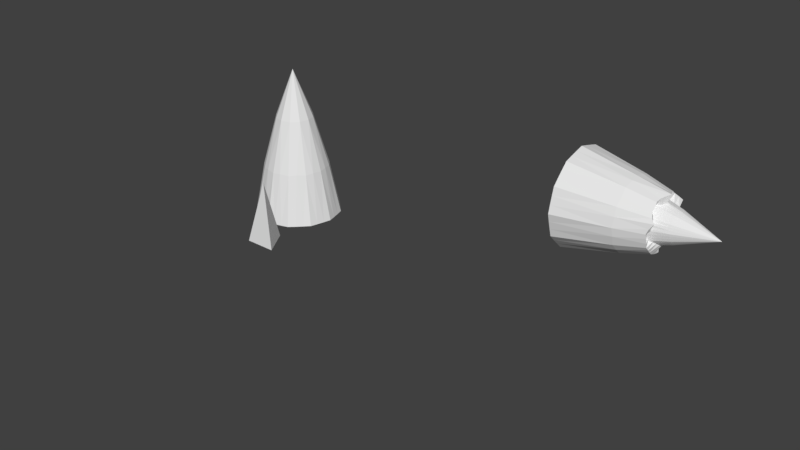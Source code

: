 # Source: IcicleNew.blend  (saved by Blender 2.78.0; exported with 4.5.12 LTS)
import bpy
from mathutils import Matrix  # noqa: F401  (used for matrix-valued properties, if any)

bpy.ops.wm.read_factory_settings(use_empty=True)
scene = bpy.context.scene
scene.name = 'Scene'

# ---- collections
col_collection_1 = bpy.data.collections.new('Collection 1'); scene.collection.children.link(col_collection_1)

# ---- materials (node trees are filled in below, after node groups)
mat_material = bpy.data.materials.new('Material')
mat_material.alpha_threshold = 0.0
mat_material.use_transparent_shadow = False
mat_material.roughness = 0.5
mat_material.line_color = (0.0, 0.0, 0.0, 1.0)

# ---- material node trees

# ---- world
world_world = bpy.data.worlds.new('World'); scene.world = world_world
world_world.color = (0.05088, 0.05088, 0.05088)
world_world.use_sun_shadow = False
world_world.sun_shadow_jitter_overblur = 0.0
world_world.cycles.sampling_method = 'MANUAL'

# ---- meshes
me_cone = bpy.data.meshes.new('Cone')
me_cone.from_pydata([(-3.827e-08, 0.2, -0.2037), (0.1732, -0.1, -0.2037), (9.99e-08, 4.918e-08, 0.5014), (-0.1732, -0.1, -0.2037)], [], [(0, 2, 1), (1, 2, 3), (3, 2, 0), (0, 1, 3)])
me_cone.use_remesh_preserve_volume = False
me_cone.use_remesh_preserve_attributes = False
me_cone.use_mirror_vertex_groups = False
me_cone.update()
me_cube_003 = bpy.data.meshes.new('Cube.003')
me_cube_003.from_pydata([(0.1793, -0.3187, -0.4806), (0.3107, -0.1873, -0.4828), (0.3588, -0.007728, -0.4822), (0.3107, 0.1718, -0.5375), (0.1793, 0.3046, -0.4828), (-0.0002855, 0.3514, -0.4828), (-0.3594, -0.007728, -0.4062), (-0.1798, 0.3033, -0.4157), (-0.3113, 0.1718, -0.4854), (-0.3113, -0.1873, -0.4828), (-0.1798, -0.3187, -0.4534), (-0.0002853, -0.3669, -0.4828), (0.3487, 0.04652, -0.5254), (0.3313, 0.1115, -0.6379), (0.2748, 0.2137, -0.4773), (0.2273, 0.2623, -0.4773), (0.1272, 0.3228, -0.4772), (0.06228, 0.339, -0.4769), (-0.05454, 0.3412, -0.4785), (-0.1195, 0.3238, -0.4573), (-0.2217, 0.2674, -0.4462), (-0.2693, 0.2198, -0.4793), (-0.3296, 0.1198, -0.4796), (-0.347, 0.05484, -0.4512), (-0.3492, -0.06198, -0.442), (-0.3318, -0.1269, -0.4773), (-0.2754, -0.2292, -0.4773), (-0.2278, -0.2767, -0.4773), (-0.1278, -0.3371, -0.4134), (-0.06285, -0.3545, -0.4583), (0.05397, -0.3567, -0.4773), (0.1189, -0.3393, -0.4756), (0.2212, -0.2828, -0.4753), (0.2687, -0.2353, -0.4773), (0.329, -0.1352, -0.4773), (0.3464, -0.07029, -0.4773), (0.1127, -0.2086, -0.5183), (0.1935, -0.1237, -0.4133), (0.2317, -0.007728, -0.5075), (0.2006, 0.1104, -0.465), (0.1157, 0.2101, -0.4194), (-0.0002854, 0.226, -0.5278), (-0.2295, -0.007629, -0.463), (-0.1163, 0.1931, -0.3995), (-0.2011, 0.1082, -0.4944), (-0.1893, -0.1101, -0.5432), (-0.115, -0.2008, -0.4903), (-0.0002853, -0.2397, -0.4829), (0.2251, 0.02731, -0.5064), (0.2139, 0.06924, -0.4837), (0.1774, 0.1425, -0.4508), (0.1467, 0.1798, -0.4271), (0.08206, 0.2197, -0.4329), (0.04012, 0.2243, -0.4821), (-0.03532, 0.2176, -0.5291), (-0.07726, 0.2064, -0.471), (-0.1433, 0.1699, -0.3856), (-0.174, 0.1392, -0.4357), (-0.213, 0.07461, -0.493), (-0.2238, 0.03268, -0.4747), (-0.219, -0.03958, -0.4522), (-0.2037, -0.07529, -0.4782), (-0.1647, -0.1341, -0.5745), (-0.1385, -0.1667, -0.5424), (-0.08263, -0.2169, -0.4803), (-0.04069, -0.2316, -0.4772), (0.03475, -0.2331, -0.5265), (0.0757, -0.2219, -0.5587), (0.1371, -0.1854, -0.4623), (0.1654, -0.1547, -0.4332), (0.2069, -0.09007, -0.4047), (0.2215, -0.04814, -0.4568), (0.05837, -0.1374, -0.4548), (0.1094, -0.08258, -0.4609), (0.1437, -0.007728, -0.4813), (0.1294, 0.06855, -0.3964), (0.07457, 0.129, -0.5493), (-0.0002854, 0.1422, -0.5671), (-0.1286, 0.003025, -0.4629), (-0.07514, 0.1219, -0.5212), (-0.1282, 0.06713, -0.5062), (-0.09113, -0.0483, -0.4616), (-0.05578, -0.1166, -0.5179), (-0.002117, -0.1561, -0.5042), (0.1428, 0.01489, -0.4562), (0.1378, 0.04196, -0.4181), (0.1144, 0.08818, -0.4012), (0.09457, 0.1106, -0.4476), (0.05286, 0.1349, -0.589), (0.0258, 0.139, -0.5874), (-0.0229, 0.1377, -0.5456), (-0.04997, 0.1305, -0.5286), (-0.09261, 0.1069, -0.5137), (-0.1124, 0.08713, -0.5073), (-0.1303, 0.04556, -0.4944), (-0.1295, 0.02248, -0.4773), (-0.1193, -0.01252, -0.4521), (-0.1057, -0.03054, -0.4518), (-0.07347, -0.06303, -0.473), (-0.06046, -0.08809, -0.4964), (-0.04317, -0.1313, -0.5206), (-0.02409, -0.1461, -0.5164), (0.01684, -0.1532, -0.4806), (0.03827, -0.1459, -0.4646), (0.07218, -0.1224, -0.4429), (0.09006, -0.1026, -0.4479), (0.1204, -0.06088, -0.4657), (0.1332, -0.03381, -0.478), (0.002854, -0.007507, -0.472), (0.09717, -0.1717, 0.02892), (0.1699, -0.09896, 0.02892), (0.1965, 0.0004044, 0.02892), (0.1699, 0.09977, 0.02892), (0.09717, 0.1732, 0.02892), (-0.002196, 0.1991, 0.02892), (-0.2009, 0.0004044, 0.02892), (-0.1016, 0.1725, 0.02892), (-0.1743, 0.09977, 0.02892), (-0.1743, -0.09896, 0.02892), (-0.1016, -0.1717, 0.02892), (-0.002196, -0.1983, 0.02892), (0.1909, 0.03043, 0.02892), (0.1813, 0.06636, 0.02892), (0.15, 0.123, 0.02892), (0.1237, 0.1498, 0.02892), (0.06836, 0.1833, 0.02892), (0.03243, 0.1923, 0.02892), (-0.03222, 0.1935, 0.02892), (-0.06815, 0.1839, 0.02892), (-0.1248, 0.1526, 0.02892), (-0.1511, 0.1263, 0.02892), (-0.1844, 0.07096, 0.02892), (-0.1941, 0.03503, 0.02892), (-0.1953, -0.02962, 0.02892), (-0.1857, -0.06555, 0.02892), (-0.1544, -0.1222, 0.02892), (-0.1281, -0.1485, 0.02892), (-0.07275, -0.1818, 0.02892), (-0.03682, -0.1915, 0.02892), (0.02783, -0.1927, 0.02892), (0.06376, -0.1831, 0.02892), (0.1204, -0.1518, 0.02892), (0.1467, -0.1255, 0.02892), (0.1801, -0.07015, 0.02892), (0.1897, -0.03422, 0.02892), (-0.001455, 0.002274, 0.5292)], [], [(26, 62, 63, 27), (5, 41, 54, 18), (27, 63, 46, 10), (34, 70, 71, 35), (16, 52, 53, 17), (9, 45, 62, 26), (35, 71, 38, 2), (17, 53, 41, 5), (24, 60, 61, 25), (1, 37, 70, 34), (4, 40, 52, 16), (25, 61, 45, 9), (32, 68, 69, 33), (14, 50, 51, 15), (6, 42, 60, 24), (33, 69, 37, 1), (15, 51, 40, 4), (22, 58, 59, 23), (0, 36, 68, 32), (3, 39, 50, 14), (23, 59, 42, 6), (30, 66, 67, 31), (12, 48, 49, 13), (8, 44, 58, 22), (31, 67, 36, 0), (13, 49, 39, 3), (20, 56, 57, 21), (11, 47, 66, 30), (2, 38, 48, 12), (21, 57, 44, 8), (28, 64, 65, 29), (7, 43, 56, 20), (29, 65, 47, 11), (18, 54, 55, 19), (10, 46, 64, 28), (19, 55, 43, 7), (61, 97, 81, 45), (68, 104, 105, 69), (50, 86, 87, 51), (42, 78, 96, 60), (69, 105, 73, 37), (51, 87, 76, 40), (58, 94, 95, 59), (36, 72, 104, 68), (39, 75, 86, 50), (59, 95, 78, 42), (66, 102, 103, 67), (48, 84, 85, 49), (44, 80, 94, 58), (67, 103, 72, 36), (49, 85, 75, 39), (56, 92, 93, 57), (47, 83, 102, 66), (38, 74, 84, 48), (57, 93, 80, 44), (64, 100, 101, 65), (43, 79, 92, 56), (65, 101, 83, 47), (54, 90, 91, 55), (46, 82, 100, 64), (55, 91, 79, 43), (62, 98, 99, 63), (41, 77, 90, 54), (63, 99, 82, 46), (70, 106, 107, 71), (52, 88, 89, 53), (45, 81, 98, 62), (71, 107, 74, 38), (53, 89, 77, 41), (60, 96, 97, 61), (37, 73, 106, 70), (40, 76, 88, 52), (82, 108, 100), (91, 108, 79), (98, 108, 99), (77, 108, 90), (99, 108, 82), (106, 108, 107), (88, 108, 89), (81, 108, 98), (107, 108, 74), (89, 108, 77), (96, 108, 97), (73, 108, 106), (76, 108, 88), (97, 108, 81), (104, 108, 105), (86, 108, 87), (78, 108, 96), (105, 108, 73), (87, 108, 76), (94, 108, 95), (72, 108, 104), (75, 108, 86), (95, 108, 78), (102, 108, 103), (84, 108, 85), (80, 108, 94), (103, 108, 72), (85, 108, 75), (92, 108, 93), (83, 108, 102), (74, 108, 84), (93, 108, 80), (100, 108, 101), (79, 108, 92), (101, 108, 83), (90, 108, 91), (122, 112, 145), (140, 109, 145), (117, 131, 145), (121, 122, 145), (139, 140, 145), (132, 115, 145), (112, 123, 145), (109, 141, 145), (131, 132, 145), (124, 113, 145), (142, 110, 145), (115, 133, 145), (123, 124, 145), (141, 142, 145), (134, 118, 145), (113, 125, 145), (110, 143, 145), (133, 134, 145), (126, 114, 145), (144, 111, 145), (118, 135, 145), (125, 126, 145), (143, 144, 145), (136, 119, 145), (114, 127, 145), (135, 136, 145), (128, 116, 145), (119, 137, 145), (127, 128, 145), (138, 120, 145), (116, 129, 145), (137, 138, 145), (130, 117, 145), (111, 121, 145), (120, 139, 145), (129, 130, 145), (7, 20, 129, 116), (29, 11, 120, 138), (18, 19, 128, 127), (10, 28, 137, 119), (19, 7, 116, 128), (26, 27, 136, 135), (5, 18, 127, 114), (27, 10, 119, 136), (34, 35, 144, 143), (16, 17, 126, 125), (9, 26, 135, 118), (35, 2, 111, 144), (17, 5, 114, 126), (24, 25, 134, 133), (1, 34, 143, 110), (4, 16, 125, 113), (25, 9, 118, 134), (32, 33, 142, 141), (14, 15, 124, 123), (6, 24, 133, 115), (33, 1, 110, 142), (15, 4, 113, 124), (22, 23, 132, 131), (0, 32, 141, 109), (3, 14, 123, 112), (23, 6, 115, 132), (30, 31, 140, 139), (12, 13, 122, 121), (8, 22, 131, 117), (31, 0, 109, 140), (13, 3, 112, 122), (20, 21, 130, 129), (11, 30, 139, 120), (2, 12, 121, 111), (21, 8, 117, 130), (28, 29, 138, 137)])
me_cube_003.materials.append(mat_material)
me_cube_003.use_remesh_preserve_volume = False
me_cube_003.use_remesh_preserve_attributes = False
me_cube_003.use_mirror_vertex_groups = False
me_cube_003.update()
me_cube_001 = bpy.data.meshes.new('Cube.001')
me_cube_001.from_pydata([(-0.785, 0.03056, -0.6107), (-0.785, -0.2741, -0.5291), (-0.785, -0.4972, -0.306), (-0.785, -0.5789, -0.001295), (-0.785, -0.4972, 0.3034), (-0.785, -0.2741, 0.5265), (-0.785, 0.03056, 0.6081), (-0.785, 0.3353, 0.5265), (-0.785, 0.5583, 0.3034), (-0.785, 0.64, -0.001294), (-0.785, 0.5583, -0.306), (-0.785, 0.3353, -0.5291), (-0.7859, -0.0713, -0.5847), (-0.7859, -0.1729, -0.5575), (-0.0871, -0.3665, -0.2306), (-0.0871, -0.1987, -0.3984), (-0.7859, -0.3494, -0.4556), (-0.7859, -0.4238, -0.3812), (-0.0871, 0.03056, -0.4598), (-0.7859, -0.5256, -0.2048), (-0.7859, -0.5529, -0.1032), (-0.0871, 0.2598, -0.3984), (-0.7859, -0.5529, 0.1006), (-0.7859, -0.5256, 0.2022), (-0.0871, 0.4277, -0.2306), (-0.7859, -0.4238, 0.3786), (-0.7859, -0.3494, 0.4531), (-0.0871, 0.4891, -0.001294), (-0.7859, -0.1729, 0.5549), (-0.7859, -0.0713, 0.5822), (-0.0871, 0.03056, 0.4572), (-0.0871, 0.4277, 0.228), (-0.7859, 0.1324, 0.5822), (-0.7859, 0.2341, 0.5549), (-0.0871, 0.2598, 0.3958), (-0.7859, 0.4105, 0.4531), (-0.7859, 0.4849, 0.3786), (-0.0871, -0.1987, 0.3958), (-0.7859, 0.5868, 0.2022), (-0.7859, 0.614, 0.1006), (-0.0871, -0.3665, 0.228), (-0.7859, 0.614, -0.1032), (-0.7859, 0.5868, -0.2048), (-0.0871, -0.428, -0.001295), (-0.7859, 0.4849, -0.3812), (-0.7859, 0.4105, -0.4556), (-0.7859, 0.2341, -0.5575), (-0.7859, 0.1324, -0.5847), (-0.07606, 0.1391, -0.4395), (-0.07606, 0.3436, -0.3265), (-0.07606, 0.4643, -0.1264), (-0.07606, 0.4688, 0.1072), (-0.07606, 0.3558, 0.3118), (-0.07606, 0.1557, 0.4324), (-0.07606, -0.07794, 0.4369), (-0.07606, -0.2825, 0.3239), (-0.07606, -0.4032, 0.1238), (-0.07606, -0.4076, -0.1098), (-0.07606, -0.2947, -0.3144), (-0.07606, -0.09457, -0.435), (0.2682, -0.2804, -0.1809), (0.266, -0.149, -0.3123), (0.2666, 0.03056, -0.3604), (0.2113, 0.2101, -0.3123), (0.266, 0.3429, -0.1809), (0.266, 0.3897, -0.001295), (0.3426, 0.03056, 0.3578), (0.3331, 0.3416, 0.1783), (0.2634, 0.2101, 0.3097), (0.266, -0.149, 0.3097), (0.2953, -0.2804, 0.1783), (0.266, -0.3286, -0.001295), (0.2234, 0.08482, -0.3503), (0.1109, 0.1497, -0.3329), (0.2715, 0.252, -0.2764), (0.2715, 0.3006, -0.2288), (0.2716, 0.3611, -0.1288), (0.2719, 0.3773, -0.06386), (0.2703, 0.3795, 0.05296), (0.2915, 0.3621, 0.1179), (0.3026, 0.3056, 0.2202), (0.2695, 0.2581, 0.2677), (0.2692, 0.1581, 0.328), (0.2976, 0.09313, 0.3454), (0.3068, -0.02369, 0.3477), (0.2715, -0.08862, 0.3303), (0.2715, -0.1909, 0.2738), (0.2715, -0.2384, 0.2263), (0.3354, -0.2988, 0.1262), (0.2905, -0.3162, 0.06127), (0.2715, -0.3184, -0.05555), (0.2732, -0.301, -0.1205), (0.2735, -0.2445, -0.2228), (0.2715, -0.197, -0.2703), (0.2715, -0.09693, -0.3306), (0.2715, -0.032, -0.348), (0.2305, -0.1703, -0.1143), (0.3355, -0.08541, -0.195), (0.2413, 0.03056, -0.2332), (0.2838, 0.1486, -0.2022), (0.3294, 0.2484, -0.1173), (0.221, 0.2643, -0.001295), (0.2858, 0.03066, 0.2279), (0.3493, 0.2314, 0.1147), (0.2544, 0.1465, 0.1996), (0.2056, -0.07186, 0.1877), (0.2585, -0.1626, 0.1134), (0.2659, -0.2014, -0.001295), (0.2424, 0.0656, -0.2267), (0.2651, 0.1075, -0.2154), (0.298, 0.1808, -0.179), (0.3217, 0.2181, -0.1483), (0.3158, 0.258, -0.08364), (0.2667, 0.2626, -0.0417), (0.2197, 0.2559, 0.03374), (0.2778, 0.2447, 0.07568), (0.3632, 0.2082, 0.1417), (0.3131, 0.1775, 0.1724), (0.2558, 0.1129, 0.2114), (0.2741, 0.07097, 0.2222), (0.2966, -0.001289, 0.2174), (0.2706, -0.037, 0.2022), (0.1743, -0.09582, 0.1632), (0.2064, -0.1284, 0.137), (0.2685, -0.1786, 0.08105), (0.2716, -0.1933, 0.03911), (0.2223, -0.1948, -0.03633), (0.1901, -0.1836, -0.07728), (0.2865, -0.1471, -0.1386), (0.3156, -0.1164, -0.167), (0.3441, -0.05178, -0.2085), (0.292, -0.009844, -0.2231), (0.294, -0.09909, -0.05995), (0.2879, -0.04429, -0.111), (0.2675, 0.03056, -0.1452), (0.3524, 0.1068, -0.1309), (0.1995, 0.1673, -0.07615), (0.1817, 0.1805, -0.001295), (0.2859, 0.04132, 0.127), (0.2275, 0.1602, 0.07356), (0.2426, 0.1054, 0.1266), (0.2872, -0.01001, 0.08955), (0.2309, -0.0783, 0.0542), (0.2446, -0.1178, 0.0005374), (0.2926, 0.05318, -0.1443), (0.3307, 0.08025, -0.1394), (0.3476, 0.1265, -0.116), (0.3012, 0.1489, -0.09615), (0.1598, 0.1732, -0.05444), (0.1614, 0.1773, -0.02738), (0.2032, 0.176, 0.02132), (0.2202, 0.1688, 0.04839), (0.2351, 0.1452, 0.09103), (0.2414, 0.1254, 0.1108), (0.2544, 0.08385, 0.1287), (0.2715, 0.06077, 0.1279), (0.2967, 0.02577, 0.1177), (0.297, 0.00775, 0.1041), (0.2758, -0.02473, 0.07189), (0.2524, -0.0498, 0.05888), (0.2282, -0.09303, 0.04159), (0.2324, -0.1078, 0.02251), (0.2682, -0.1149, -0.01842), (0.2842, -0.1077, -0.03985), (0.3059, -0.08411, -0.07376), (0.3009, -0.0643, -0.09164), (0.2831, -0.02259, -0.122), (0.2708, 0.004481, -0.1347), (0.2768, 0.03078, -0.004434)], [], [(0, 18, 12), (1, 15, 16), (2, 14, 19), (3, 43, 22), (4, 40, 25), (5, 37, 28), (6, 30, 32), (7, 34, 35), (8, 31, 38), (9, 27, 41), (10, 24, 44), (11, 21, 46), (0, 12, 13, 1, 16, 17, 2, 19, 20, 3, 22, 23, 4, 25, 26, 5, 28, 29, 6, 32, 33, 7, 35, 36, 8, 38, 39, 9, 41, 42, 10, 44, 45, 11, 46, 47), (47, 18, 0), (46, 48, 47), (47, 48, 18), (46, 21, 48), (45, 21, 11), (44, 49, 45), (45, 49, 21), (44, 24, 49), (42, 24, 10), (41, 50, 42), (42, 50, 24), (41, 27, 50), (39, 27, 9), (38, 51, 39), (39, 51, 27), (38, 31, 51), (36, 31, 8), (35, 52, 36), (36, 52, 31), (35, 34, 52), (33, 34, 7), (32, 53, 33), (33, 53, 34), (32, 30, 53), (29, 30, 6), (28, 54, 29), (29, 54, 30), (28, 37, 54), (26, 37, 5), (25, 55, 26), (26, 55, 37), (25, 40, 55), (23, 40, 4), (22, 56, 23), (23, 56, 40), (22, 43, 56), (20, 43, 3), (19, 57, 20), (20, 57, 43), (19, 14, 57), (17, 14, 2), (16, 58, 17), (17, 58, 14), (16, 15, 58), (13, 15, 1), (12, 59, 13), (13, 59, 15), (12, 18, 59), (59, 95, 94), (18, 62, 95, 59), (59, 94, 61, 15), (58, 93, 92), (15, 61, 93, 58), (58, 92, 60, 14), (57, 91, 90), (14, 60, 91, 57), (57, 90, 71, 43), (56, 89, 88), (43, 71, 89, 56), (56, 88, 70, 40), (55, 87, 86), (40, 70, 87, 55), (55, 86, 69, 37), (54, 85, 84), (37, 69, 85, 54), (54, 84, 66, 30), (53, 83, 82), (30, 66, 83, 53), (53, 82, 68, 34), (52, 81, 80), (34, 68, 81, 52), (52, 80, 67, 31), (51, 79, 78), (31, 67, 79, 51), (51, 78, 65, 27), (50, 77, 76), (27, 65, 77, 50), (50, 76, 64, 24), (49, 75, 74), (24, 64, 75, 49), (49, 74, 63, 21), (48, 73, 72), (21, 63, 73, 48), (48, 72, 62, 18), (86, 87, 123, 122), (65, 78, 114, 101), (87, 70, 106, 123), (94, 95, 131, 130), (76, 77, 113, 112), (69, 86, 122, 105), (95, 62, 98, 131), (77, 65, 101, 113), (84, 85, 121, 120), (61, 94, 130, 97), (64, 76, 112, 100), (85, 69, 105, 121), (92, 93, 129, 128), (74, 75, 111, 110), (66, 84, 120, 102), (93, 61, 97, 129), (75, 64, 100, 111), (82, 83, 119, 118), (60, 92, 128, 96), (63, 74, 110, 99), (83, 66, 102, 119), (90, 91, 127, 126), (72, 73, 109, 108), (68, 82, 118, 104), (91, 60, 96, 127), (73, 63, 99, 109), (80, 81, 117, 116), (71, 90, 126, 107), (62, 72, 108, 98), (81, 68, 104, 117), (88, 89, 125, 124), (67, 80, 116, 103), (89, 71, 107, 125), (78, 79, 115, 114), (70, 88, 124, 106), (79, 67, 103, 115), (121, 105, 141, 157), (128, 129, 165, 164), (110, 111, 147, 146), (102, 120, 156, 138), (129, 97, 133, 165), (111, 100, 136, 147), (118, 119, 155, 154), (96, 128, 164, 132), (99, 110, 146, 135), (119, 102, 138, 155), (126, 127, 163, 162), (108, 109, 145, 144), (104, 118, 154, 140), (127, 96, 132, 163), (109, 99, 135, 145), (116, 117, 153, 152), (107, 126, 162, 143), (98, 108, 144, 134), (117, 104, 140, 153), (124, 125, 161, 160), (103, 116, 152, 139), (125, 107, 143, 161), (114, 115, 151, 150), (106, 124, 160, 142), (115, 103, 139, 151), (122, 123, 159, 158), (101, 114, 150, 137), (123, 106, 142, 159), (130, 131, 167, 166), (112, 113, 149, 148), (105, 122, 158, 141), (131, 98, 134, 167), (113, 101, 137, 149), (120, 121, 157, 156), (97, 130, 166, 133), (100, 112, 148, 136), (142, 160, 168), (151, 139, 168), (158, 159, 168), (137, 150, 168), (159, 142, 168), (166, 167, 168), (148, 149, 168), (141, 158, 168), (167, 134, 168), (149, 137, 168), (156, 157, 168), (133, 166, 168), (136, 148, 168), (157, 141, 168), (164, 165, 168), (146, 147, 168), (138, 156, 168), (165, 133, 168), (147, 136, 168), (154, 155, 168), (132, 164, 168), (135, 146, 168), (155, 138, 168), (162, 163, 168), (144, 145, 168), (140, 154, 168), (163, 132, 168), (145, 135, 168), (152, 153, 168), (143, 162, 168), (134, 144, 168), (153, 140, 168), (160, 161, 168), (139, 152, 168), (161, 143, 168), (150, 151, 168)])
me_cube_001.materials.append(mat_material)
me_cube_001.use_remesh_preserve_volume = False
me_cube_001.use_remesh_preserve_attributes = False
me_cube_001.use_mirror_vertex_groups = False
me_cube_001.update()
me_cube = bpy.data.meshes.new('Cube')
me_cube.from_pydata([(0.6094, 0.02563, -1.562), (0.5278, -0.2791, -1.562), (0.3047, -0.5021, -1.562), (1.192e-07, -0.5838, -1.562), (-0.3047, -0.5021, -1.562), (-0.5278, -0.2791, -1.562), (-0.6094, 0.02563, -1.562), (0.0, 0.02563, 0.5057), (-0.5278, 0.3303, -1.562), (-0.3047, 0.5534, -1.562), (-1.788e-07, 0.635, -1.562), (0.3047, 0.5534, -1.562), (0.5278, 0.3303, -1.562), (0.5834, -0.07624, -1.563), (0.5562, -0.1779, -1.563), (0.1299, -0.1993, -0.1579), (0.2293, -0.3715, -0.864), (0.2249, -0.1042, -0.1579), (0.3971, -0.2036, -0.864), (0.4543, -0.3543, -1.563), (0.3799, -0.4287, -1.563), (0.4585, 0.02563, -0.864), (0.2597, 0.02563, -0.1579), (0.2035, -0.5306, -1.563), (0.1019, -0.5578, -1.563), (0.2249, 0.1555, -0.1579), (0.3971, 0.2549, -0.864), (-0.1019, -0.5578, -1.563), (-0.2035, -0.5306, -1.563), (0.1299, 0.2506, -0.1579), (0.2293, 0.4227, -0.864), (-0.3799, -0.4287, -1.563), (-0.4543, -0.3543, -1.563), (-5.96e-08, 0.2854, -0.1579), (-1.08e-07, 0.4842, -0.864), (-0.5562, -0.1779, -1.563), (-0.5834, -0.07624, -1.563), (-0.2597, 0.02563, -0.1579), (-0.4585, 0.02563, -0.864), (-0.1299, 0.2506, -0.1579), (-0.2293, 0.4227, -0.864), (-0.5834, 0.1275, -1.563), (-0.5562, 0.2291, -1.563), (-0.2249, 0.1555, -0.1579), (-0.3971, 0.2549, -0.864), (-0.4543, 0.4056, -1.563), (-0.3799, 0.48, -1.563), (-0.2249, -0.1042, -0.1579), (-0.3971, -0.2036, -0.864), (-0.2035, 0.5818, -1.563), (-0.1019, 0.6091, -1.563), (-0.1299, -0.1993, -0.1579), (-0.2293, -0.3715, -0.864), (0.1019, 0.6091, -1.563), (0.2035, 0.5818, -1.563), (5.96e-08, -0.2341, -0.1579), (6.892e-08, -0.4329, -0.864), (0.3799, 0.48, -1.563), (0.4543, 0.4056, -1.563), (0.5562, 0.2291, -1.563), (0.5834, 0.1275, -1.563), (0.4382, 0.1341, -0.853), (0.3252, 0.3387, -0.853), (0.1251, 0.4594, -0.853), (-0.1085, 0.4638, -0.853), (-0.3131, 0.3509, -0.853), (-0.4337, 0.1508, -0.853), (-0.4382, -0.08288, -0.853), (-0.3252, -0.2874, -0.853), (-0.1251, -0.4081, -0.853), (0.1085, -0.4126, -0.853), (0.3131, -0.2996, -0.853), (0.4337, -0.0995, -0.853), (0.1796, -0.2854, -0.5109), (0.311, -0.1539, -0.5109), (0.3591, 0.02563, -0.5109), (0.311, 0.2052, -0.5109), (0.1796, 0.3366, -0.5109), (-8.941e-08, 0.3848, -0.5109), (-0.3591, 0.02563, -0.5109), (-0.1796, 0.3366, -0.5109), (-0.311, 0.2052, -0.5109), (-0.311, -0.1539, -0.5109), (-0.1796, -0.2854, -0.5109), (5.96e-08, -0.3335, -0.5109), (0.349, 0.07988, -0.5054), (0.3316, 0.1448, -0.5054), (0.2751, 0.2471, -0.5054), (0.2276, 0.2946, -0.5054), (0.1275, 0.355, -0.5054), (0.06257, 0.3724, -0.5054), (-0.05425, 0.3746, -0.5054), (-0.1192, 0.3572, -0.5054), (-0.2215, 0.3007, -0.5054), (-0.269, 0.2532, -0.5054), (-0.3293, 0.1531, -0.5054), (-0.3467, 0.08819, -0.5054), (-0.349, -0.02862, -0.5054), (-0.3316, -0.09355, -0.5054), (-0.2751, -0.1958, -0.5054), (-0.2276, -0.2434, -0.5054), (-0.1275, -0.3037, -0.5054), (-0.06257, -0.3211, -0.5054), (0.05425, -0.3233, -0.5054), (0.1192, -0.3059, -0.5054), (0.2215, -0.2495, -0.5054), (0.269, -0.2019, -0.5054), (0.3293, -0.1019, -0.5054), (0.3467, -0.03694, -0.5054)], [], [(0, 21, 13), (1, 18, 19), (2, 16, 23), (3, 56, 27), (4, 52, 31), (5, 48, 35), (6, 38, 41), (8, 44, 45), (9, 40, 49), (10, 34, 53), (11, 30, 57), (12, 26, 59), (0, 13, 14, 1, 19, 20, 2, 23, 24, 3, 27, 28, 4, 31, 32, 5, 35, 36, 6, 41, 42, 8, 45, 46, 9, 49, 50, 10, 53, 54, 11, 57, 58, 12, 59, 60), (60, 21, 0), (59, 61, 60), (60, 61, 21), (85, 22, 75), (59, 26, 61), (76, 25, 86), (86, 25, 22, 85), (25, 7, 22), (58, 26, 12), (57, 62, 58), (58, 62, 26), (87, 25, 76), (57, 30, 62), (77, 29, 88), (88, 29, 25, 87), (29, 7, 25), (54, 30, 11), (53, 63, 54), (54, 63, 30), (89, 29, 77), (53, 34, 63), (78, 33, 90), (90, 33, 29, 89), (33, 7, 29), (50, 34, 10), (49, 64, 50), (50, 64, 34), (91, 33, 78), (49, 40, 64), (80, 39, 92), (92, 39, 33, 91), (39, 7, 33), (46, 40, 9), (45, 65, 46), (46, 65, 40), (93, 39, 80), (45, 44, 65), (81, 43, 94), (94, 43, 39, 93), (43, 7, 39), (42, 44, 8), (41, 66, 42), (42, 66, 44), (95, 43, 81), (41, 38, 66), (79, 37, 96), (96, 37, 43, 95), (37, 7, 43), (36, 38, 6), (35, 67, 36), (36, 67, 38), (97, 37, 79), (35, 48, 67), (82, 47, 98), (98, 47, 37, 97), (47, 7, 37), (32, 48, 5), (31, 68, 32), (32, 68, 48), (99, 47, 82), (31, 52, 68), (83, 51, 100), (100, 51, 47, 99), (51, 7, 47), (28, 52, 4), (27, 69, 28), (28, 69, 52), (101, 51, 83), (27, 56, 69), (84, 55, 102), (102, 55, 51, 101), (55, 7, 51), (24, 56, 3), (23, 70, 24), (24, 70, 56), (103, 55, 84), (23, 16, 70), (73, 15, 104), (104, 15, 55, 103), (15, 7, 55), (20, 16, 2), (19, 71, 20), (20, 71, 16), (105, 15, 73), (19, 18, 71), (74, 17, 106), (106, 17, 15, 105), (17, 7, 15), (14, 18, 1), (13, 72, 14), (14, 72, 18), (107, 17, 74), (13, 21, 72), (75, 22, 108), (108, 22, 17, 107), (22, 7, 17), (72, 108, 107), (21, 75, 108, 72), (72, 107, 74, 18), (71, 106, 105), (18, 74, 106, 71), (71, 105, 73, 16), (70, 104, 103), (16, 73, 104, 70), (70, 103, 84, 56), (69, 102, 101), (56, 84, 102, 69), (69, 101, 83, 52), (68, 100, 99), (52, 83, 100, 68), (68, 99, 82, 48), (67, 98, 97), (48, 82, 98, 67), (67, 97, 79, 38), (66, 96, 95), (38, 79, 96, 66), (66, 95, 81, 44), (65, 94, 93), (44, 81, 94, 65), (65, 93, 80, 40), (64, 92, 91), (40, 80, 92, 64), (64, 91, 78, 34), (63, 90, 89), (34, 78, 90, 63), (63, 89, 77, 30), (62, 88, 87), (30, 77, 88, 62), (62, 87, 76, 26), (61, 86, 85), (26, 76, 86, 61), (61, 85, 75, 21)])
me_cube.materials.append(mat_material)
me_cube.use_remesh_preserve_volume = False
me_cube.use_remesh_preserve_attributes = False
me_cube.use_mirror_vertex_groups = False
me_cube.update()

# ---- objects
ob_iciclefragment = bpy.data.objects.new('IcicleFragment', me_cone)
ob_icicleprojectile = bpy.data.objects.new('IcicleProjectile', me_cube_003)
ob_icicledet = bpy.data.objects.new('IcicleDet', me_cube_001)
ob_iciclemain = bpy.data.objects.new('IcicleMain', me_cube)

# ---- transforms, parenting, visibility, modifiers, constraints
ob_iciclefragment.location = (2.301, -2.733, 0.0)
ob_iciclefragment.lineart.crease_threshold = 0.0
ob_icicleprojectile.location = (5.687, 0.02983, 0.0)
ob_icicleprojectile.rotation_euler = (-0.0, 1.571, 0.0)
ob_icicleprojectile.lock_rotations_4d = False
ob_icicleprojectile.empty_display_type = 'ARROWS'
ob_icicleprojectile.lineart.crease_threshold = 0.0
ob_icicledet.location = (5.258, 0.0, 0.0)
ob_icicledet.lock_rotations_4d = False
ob_icicledet.empty_display_type = 'ARROWS'
ob_icicledet.lineart.crease_threshold = 0.0
ob_iciclemain.location = (0.0, 0.0, 0.0)
ob_iciclemain.lock_rotations_4d = False
ob_iciclemain.empty_display_type = 'ARROWS'
ob_iciclemain.lineart.crease_threshold = 0.0

# ---- collection membership
col_collection_1.objects.link(ob_iciclefragment)
col_collection_1.objects.link(ob_icicleprojectile)
col_collection_1.objects.link(ob_icicledet)
col_collection_1.objects.link(ob_iciclemain)

# ---- scene / render settings (as saved in the file)
scene.frame_start = 1; scene.frame_end = 250; scene.frame_set(1)
scene.render.engine = 'BLENDER_EEVEE_NEXT'
scene.render.resolution_percentage = 50
scene.render.dither_intensity = 0.0
scene.cycles.use_denoising = False
scene.cycles.samples = 128
scene.cycles.sampling_pattern = 'TABULATED_SOBOL'
scene.cycles.light_sampling_threshold = 0.0
scene.cycles.use_adaptive_sampling = False
scene.cycles.use_light_tree = False
scene.cycles.blur_glossy = 0.0
scene.cycles.sample_clamp_indirect = 0.0
scene.view_settings.view_transform = 'Standard'
bpy.context.view_layer.update()

# ---- added for rendering (the .blend has no active camera and no usable light): camera, sun
cam_auto = bpy.data.cameras.new('AutoCamera')
cam_auto.lens = 50.0
cam_auto.sensor_width = 36.0
cam_auto.clip_end = 1000.0
ob_auto_camera = bpy.data.objects.new('AutoCamera', cam_auto)
scene.collection.objects.link(ob_auto_camera)
ob_auto_camera.location = (10.1681, -9.93451, 5.41456)
ob_auto_camera.rotation_euler = (1.09748, -7.21219e-08, 0.694738)
scene.camera = ob_auto_camera
light_auto_sun = bpy.data.lights.new('AutoSun', 'SUN')
light_auto_sun.energy = 3.0
light_auto_sun.angle = 0.0523599
ob_auto_sun = bpy.data.objects.new('AutoSun', light_auto_sun)
scene.collection.objects.link(ob_auto_sun)
ob_auto_sun.rotation_euler = (0.872665, 0.174533, 0.523599)
bpy.context.view_layer.update()
